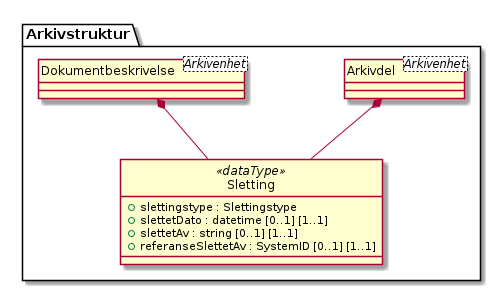

The diagram above was rendered by PlantUML. Its source (embedded in the PNG):
@startuml
skinparam nodesep 100
hide circle
class Arkivstruktur.Sletting <<dataType>> {
  +slettingstype : Slettingstype
  +slettetDato : datetime [0..1] [1..1]
  +slettetAv : string [0..1] [1..1]
  +referanseSlettetAv : SystemID [0..1] [1..1]
}
class Arkivstruktur.Arkivdel <Arkivenhet> {
}
Arkivstruktur.Arkivdel *-- Arkivstruktur.Sletting
class Arkivstruktur.Dokumentbeskrivelse <Arkivenhet> {
}
Arkivstruktur.Dokumentbeskrivelse *-- Arkivstruktur.Sletting
@enduml